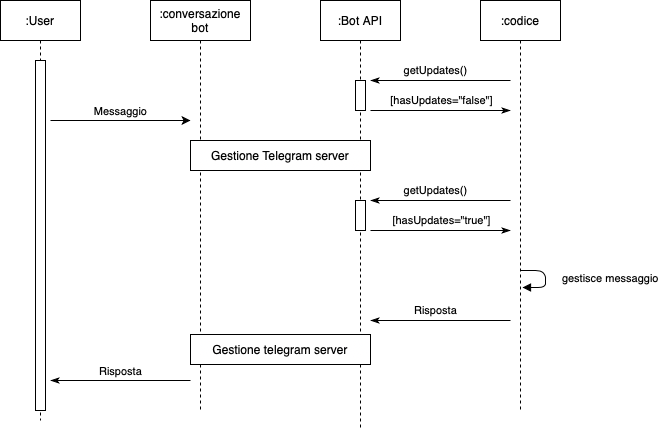

The diagram above was exported from draw.io. Its source (the exported page's mxGraphModel, read from the mxfile embedded in the PNG):
<mxGraphModel dx="1909" dy="721" grid="1" gridSize="10" guides="1" tooltips="1" connect="1" arrows="1" fold="1" page="1" pageScale="1" pageWidth="827" pageHeight="1169" math="0" shadow="0">
  <root>
    <mxCell id="RDOF0usqydpetIEsRDSJ-0" />
    <mxCell id="RDOF0usqydpetIEsRDSJ-1" parent="RDOF0usqydpetIEsRDSJ-0" />
    <mxCell id="p-8maS2JWT9Ku0jIu83v-0" value=":conversazione&lt;br&gt;bot" style="shape=umlLifeline;perimeter=lifelinePerimeter;whiteSpace=wrap;html=1;container=1;collapsible=0;recursiveResize=0;outlineConnect=0;fontColor=default;strokeColor=default;" vertex="1" parent="RDOF0usqydpetIEsRDSJ-1">
      <mxGeometry x="-650" y="40" width="100" height="410" as="geometry" />
    </mxCell>
    <mxCell id="CXgYLcZSG4ZutqNoN1kv-8" value="[hasUpdates=&quot;false&quot;]" style="edgeStyle=orthogonalEdgeStyle;rounded=0;sketch=0;orthogonalLoop=1;jettySize=auto;html=1;labelBackgroundColor=none;startArrow=none;startFill=0;endArrow=classicThin;endFill=1;endSize=6;" edge="1" parent="RDOF0usqydpetIEsRDSJ-1">
      <mxGeometry x="0.0063" y="10" relative="1" as="geometry">
        <mxPoint x="-430" y="150" as="sourcePoint" />
        <mxPoint x="-290" y="150" as="targetPoint" />
        <Array as="points">
          <mxPoint x="-360" y="150" />
          <mxPoint x="-360" y="150" />
        </Array>
        <mxPoint as="offset" />
      </mxGeometry>
    </mxCell>
    <mxCell id="p-8maS2JWT9Ku0jIu83v-2" value=":Bot API" style="shape=umlLifeline;perimeter=lifelinePerimeter;whiteSpace=wrap;html=1;container=1;collapsible=0;recursiveResize=0;outlineConnect=0;fontColor=default;strokeColor=default;" vertex="1" parent="RDOF0usqydpetIEsRDSJ-1">
      <mxGeometry x="-480" y="40" width="80" height="430" as="geometry" />
    </mxCell>
    <mxCell id="p-8maS2JWT9Ku0jIu83v-9" value="" style="html=1;points=[];perimeter=orthogonalPerimeter;fontColor=default;strokeColor=default;" vertex="1" parent="p-8maS2JWT9Ku0jIu83v-2">
      <mxGeometry x="35" y="200" width="10" height="30" as="geometry" />
    </mxCell>
    <mxCell id="CXgYLcZSG4ZutqNoN1kv-15" value="" style="html=1;points=[];perimeter=orthogonalPerimeter;fontColor=default;strokeColor=default;" vertex="1" parent="p-8maS2JWT9Ku0jIu83v-2">
      <mxGeometry x="35" y="80" width="10" height="30" as="geometry" />
    </mxCell>
    <mxCell id="CXgYLcZSG4ZutqNoN1kv-6" style="edgeStyle=orthogonalEdgeStyle;rounded=0;sketch=0;orthogonalLoop=1;jettySize=auto;html=1;labelBackgroundColor=none;startArrow=none;startFill=0;endArrow=classicThin;endFill=1;endSize=6;" edge="1" parent="RDOF0usqydpetIEsRDSJ-1">
      <mxGeometry relative="1" as="geometry">
        <mxPoint x="-290" y="120" as="sourcePoint" />
        <mxPoint x="-430" y="120" as="targetPoint" />
        <Array as="points">
          <mxPoint x="-360" y="120" />
          <mxPoint x="-360" y="120" />
        </Array>
      </mxGeometry>
    </mxCell>
    <mxCell id="CXgYLcZSG4ZutqNoN1kv-7" value="getUpdates()" style="edgeLabel;html=1;align=center;verticalAlign=middle;resizable=0;points=[];" connectable="0" vertex="1" parent="CXgYLcZSG4ZutqNoN1kv-6">
      <mxGeometry x="0.2813" y="3" relative="1" as="geometry">
        <mxPoint x="15" y="-13" as="offset" />
      </mxGeometry>
    </mxCell>
    <mxCell id="p-8maS2JWT9Ku0jIu83v-8" value=":codice" style="shape=umlLifeline;perimeter=lifelinePerimeter;whiteSpace=wrap;html=1;container=1;collapsible=0;recursiveResize=0;outlineConnect=0;fontColor=default;strokeColor=default;" vertex="1" parent="RDOF0usqydpetIEsRDSJ-1">
      <mxGeometry x="-320" y="40" width="80" height="410" as="geometry" />
    </mxCell>
    <mxCell id="LjrKFpsJnUab02DpjYd2-2" value="gestisce messaggio" style="html=1;verticalAlign=bottom;endArrow=block;fontColor=default;align=left;" edge="1" parent="p-8maS2JWT9Ku0jIu83v-8">
      <mxGeometry x="0.2923" y="-15" width="80" relative="1" as="geometry">
        <mxPoint x="40" y="270" as="sourcePoint" />
        <mxPoint x="42" y="287" as="targetPoint" />
        <Array as="points">
          <mxPoint x="65" y="270" />
          <mxPoint x="65" y="287" />
        </Array>
        <mxPoint x="15" y="15" as="offset" />
      </mxGeometry>
    </mxCell>
    <mxCell id="p-8maS2JWT9Ku0jIu83v-15" value=":User" style="shape=umlLifeline;perimeter=lifelinePerimeter;whiteSpace=wrap;html=1;container=1;collapsible=0;recursiveResize=0;outlineConnect=0;fontColor=default;strokeColor=default;" vertex="1" parent="RDOF0usqydpetIEsRDSJ-1">
      <mxGeometry x="-800" y="40" width="80" height="420" as="geometry" />
    </mxCell>
    <mxCell id="p-8maS2JWT9Ku0jIu83v-1" value="" style="html=1;points=[];perimeter=orthogonalPerimeter;fontColor=default;strokeColor=default;" vertex="1" parent="p-8maS2JWT9Ku0jIu83v-15">
      <mxGeometry x="35" y="60" width="10" height="350" as="geometry" />
    </mxCell>
    <mxCell id="p-8maS2JWT9Ku0jIu83v-17" value="Messaggio" style="html=1;verticalAlign=bottom;endArrow=classic;fontColor=default;endFill=1;" edge="1" parent="RDOF0usqydpetIEsRDSJ-1">
      <mxGeometry width="80" relative="1" as="geometry">
        <mxPoint x="-750" y="160" as="sourcePoint" />
        <mxPoint x="-610" y="160" as="targetPoint" />
        <mxPoint as="offset" />
      </mxGeometry>
    </mxCell>
    <mxCell id="CXgYLcZSG4ZutqNoN1kv-3" value="Gestione Telegram server" style="whiteSpace=wrap;html=1;align=center;labelBackgroundColor=none;sketch=0;strokeWidth=1;fillColor=default;gradientColor=#ffffff;" vertex="1" parent="RDOF0usqydpetIEsRDSJ-1">
      <mxGeometry x="-610" y="180" width="180" height="30" as="geometry" />
    </mxCell>
    <mxCell id="CXgYLcZSG4ZutqNoN1kv-4" value="Gestione telegram server" style="whiteSpace=wrap;html=1;align=center;labelBackgroundColor=none;sketch=0;strokeWidth=1;fillColor=default;gradientColor=#ffffff;" vertex="1" parent="RDOF0usqydpetIEsRDSJ-1">
      <mxGeometry x="-610" y="374" width="180" height="30" as="geometry" />
    </mxCell>
    <mxCell id="CXgYLcZSG4ZutqNoN1kv-11" value="[hasUpdates=&quot;true&quot;]" style="edgeStyle=orthogonalEdgeStyle;rounded=0;sketch=0;orthogonalLoop=1;jettySize=auto;html=1;labelBackgroundColor=none;startArrow=none;startFill=0;endArrow=classicThin;endFill=1;endSize=6;" edge="1" parent="RDOF0usqydpetIEsRDSJ-1">
      <mxGeometry x="0.0063" y="10" relative="1" as="geometry">
        <mxPoint x="-430" y="270" as="sourcePoint" />
        <mxPoint x="-290" y="270" as="targetPoint" />
        <Array as="points">
          <mxPoint x="-400" y="270" />
          <mxPoint x="-400" y="270" />
        </Array>
        <mxPoint as="offset" />
      </mxGeometry>
    </mxCell>
    <mxCell id="CXgYLcZSG4ZutqNoN1kv-12" style="edgeStyle=orthogonalEdgeStyle;rounded=0;sketch=0;orthogonalLoop=1;jettySize=auto;html=1;labelBackgroundColor=none;startArrow=none;startFill=0;endArrow=classicThin;endFill=1;endSize=6;" edge="1" parent="RDOF0usqydpetIEsRDSJ-1">
      <mxGeometry relative="1" as="geometry">
        <mxPoint x="-290" y="360" as="sourcePoint" />
        <mxPoint x="-430" y="360" as="targetPoint" />
        <Array as="points">
          <mxPoint x="-359.5" y="360" />
          <mxPoint x="-359.5" y="360" />
        </Array>
      </mxGeometry>
    </mxCell>
    <mxCell id="CXgYLcZSG4ZutqNoN1kv-13" value="Risposta" style="edgeLabel;html=1;align=center;verticalAlign=middle;resizable=0;points=[];" connectable="0" vertex="1" parent="CXgYLcZSG4ZutqNoN1kv-12">
      <mxGeometry x="0.2813" y="3" relative="1" as="geometry">
        <mxPoint x="15" y="-13" as="offset" />
      </mxGeometry>
    </mxCell>
    <mxCell id="CXgYLcZSG4ZutqNoN1kv-14" value="Risposta" style="html=1;verticalAlign=bottom;endArrow=none;fontColor=default;startArrow=classicThin;startFill=1;endFill=0;" edge="1" parent="RDOF0usqydpetIEsRDSJ-1">
      <mxGeometry width="80" relative="1" as="geometry">
        <mxPoint x="-750" y="420" as="sourcePoint" />
        <mxPoint x="-610" y="420" as="targetPoint" />
        <mxPoint as="offset" />
      </mxGeometry>
    </mxCell>
    <mxCell id="8uuejIm79Ssk6Qvp4Q6_-2" style="edgeStyle=orthogonalEdgeStyle;rounded=0;sketch=0;orthogonalLoop=1;jettySize=auto;html=1;labelBackgroundColor=none;startArrow=none;startFill=0;endArrow=classicThin;endFill=1;endSize=6;" edge="1" parent="RDOF0usqydpetIEsRDSJ-1">
      <mxGeometry relative="1" as="geometry">
        <mxPoint x="-290" y="240" as="sourcePoint" />
        <mxPoint x="-430" y="240" as="targetPoint" />
        <Array as="points">
          <mxPoint x="-360" y="240" />
          <mxPoint x="-360" y="240" />
        </Array>
      </mxGeometry>
    </mxCell>
    <mxCell id="8uuejIm79Ssk6Qvp4Q6_-3" value="getUpdates()" style="edgeLabel;html=1;align=center;verticalAlign=middle;resizable=0;points=[];" connectable="0" vertex="1" parent="8uuejIm79Ssk6Qvp4Q6_-2">
      <mxGeometry x="0.2813" y="3" relative="1" as="geometry">
        <mxPoint x="15" y="-13" as="offset" />
      </mxGeometry>
    </mxCell>
  </root>
</mxGraphModel>